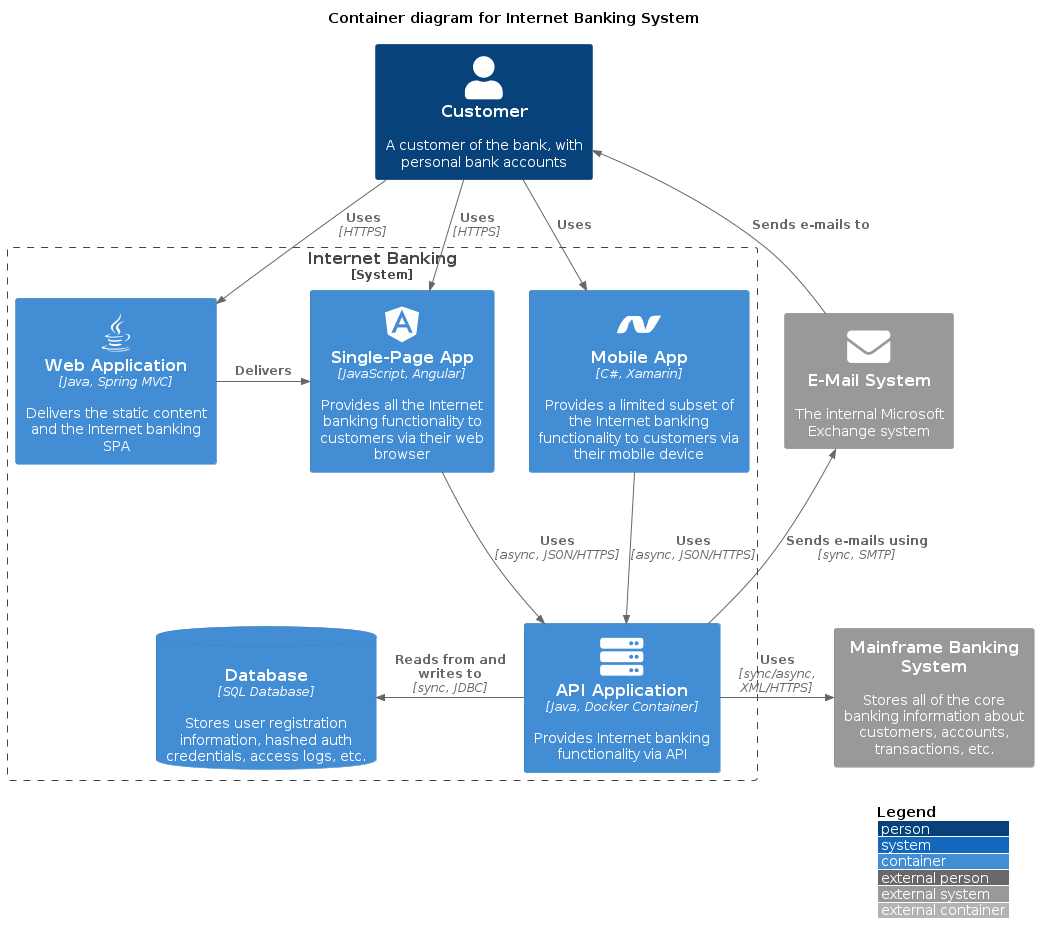

The diagram above was rendered by PlantUML. Its source (embedded in the PNG):
@startuml
!include https://raw.githubusercontent.com/plantuml-stdlib/C4-PlantUML/master/C4_Container.puml
!define DEVICONS https://raw.githubusercontent.com/tupadr3/plantuml-icon-font-sprites/master/devicons
!define FONTAWESOME https://raw.githubusercontent.com/tupadr3/plantuml-icon-font-sprites/master/font-awesome-5
' uncomment the following line and comment the first to use locally
' !include C4_Container.puml
!include DEVICONS/angular.puml
!include DEVICONS/dotnet.puml
!include DEVICONS/java.puml
!include DEVICONS/msql_server.puml
!include FONTAWESOME/server.puml
!include FONTAWESOME/envelope.puml

' LAYOUT_TOP_DOWN()
' LAYOUT_AS_SKETCH()
LAYOUT_WITH_LEGEND()


title Container diagram for Internet Banking System

Person(customer, Customer, "A customer of the bank, with personal bank accounts")

System_Boundary(c1, "Internet Banking") {
    Container(web_app, "Web Application", "Java, Spring MVC", "Delivers the static content and the Internet banking SPA", "java")
    Container(spa, "Single-Page App", "JavaScript, Angular", "Provides all the Internet banking functionality to customers via their web browser", "angular")
    Container(mobile_app, "Mobile App", "C#, Xamarin", "Provides a limited subset of the Internet banking functionality to customers via their mobile device", "dotnet")
    ContainerDb(database, "Database", "SQL Database", "Stores user registration information, hashed auth credentials, access logs, etc.", "mysql_server")
    Container(backend_api, "API Application", "Java, Docker Container", "Provides Internet banking functionality via API", "server")
}

System_Ext(email_system, "E-Mail System", "The internal Microsoft Exchange system", "envelope")
System_Ext(banking_system, "Mainframe Banking System", "Stores all of the core banking information about customers, accounts, transactions, etc.")

Rel(customer, web_app, "Uses", "HTTPS")
Rel(customer, spa, "Uses", "HTTPS")
Rel(customer, mobile_app, "Uses")

Rel_Neighbor(web_app, spa, "Delivers")
Rel(spa, backend_api, "Uses", "async, JSON/HTTPS")
Rel(mobile_app, backend_api, "Uses", "async, JSON/HTTPS")
Rel_Back_Neighbor(database, backend_api, "Reads from and writes to", "sync, JDBC")

Rel_Back(customer, email_system, "Sends e-mails to")
Rel_Back(email_system, backend_api, "Sends e-mails using", "sync, SMTP")
Rel_Neighbor(backend_api, banking_system, "Uses", "sync/async, XML/HTTPS")
@enduml